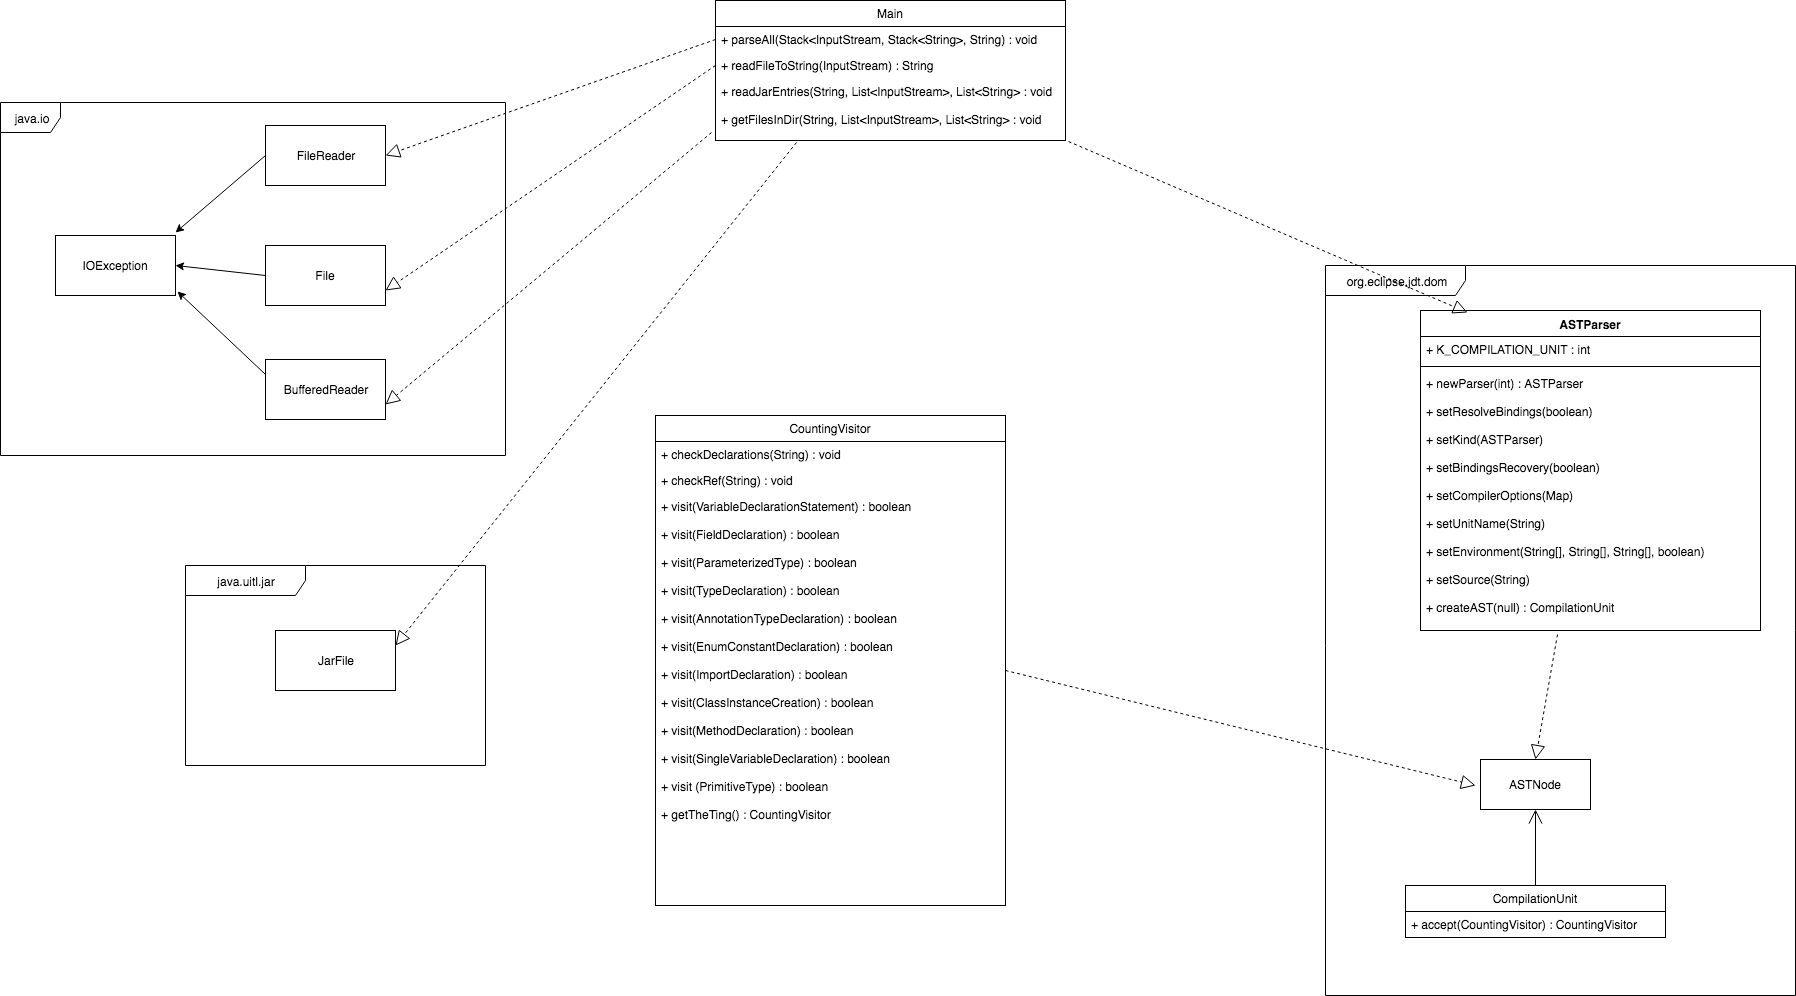

The diagram above was exported from draw.io. Its source (the exported page's mxGraphModel, read from the mxfile embedded in the PNG):
<mxGraphModel dx="3171" dy="747" grid="1" gridSize="10" guides="1" tooltips="1" connect="1" arrows="1" fold="1" page="1" pageScale="1" pageWidth="850" pageHeight="1400" background="#ffffff" math="0" shadow="0">
  <root>
    <mxCell id="0" />
    <mxCell id="1" parent="0" />
    <mxCell id="3" value="Main" style="swimlane;fontStyle=0;childLayout=stackLayout;horizontal=1;startSize=26;fillColor=none;horizontalStack=0;resizeParent=1;resizeParentMax=0;resizeLast=0;collapsible=1;marginBottom=0;swimlaneFillColor=#ffffff;" vertex="1" parent="1">
      <mxGeometry x="-150" y="55" width="350" height="140" as="geometry" />
    </mxCell>
    <mxCell id="4" value="+ parseAll(Stack&lt;InputStream, Stack&lt;String&gt;, String) : void" style="text;strokeColor=none;fillColor=none;align=left;verticalAlign=top;spacingLeft=4;spacingRight=4;overflow=hidden;rotatable=0;points=[[0,0.5],[1,0.5]];portConstraint=eastwest;" vertex="1" parent="3">
      <mxGeometry y="26" width="350" height="26" as="geometry" />
    </mxCell>
    <mxCell id="5" value="+ readFileToString(InputStream) : String" style="text;strokeColor=none;fillColor=none;align=left;verticalAlign=top;spacingLeft=4;spacingRight=4;overflow=hidden;rotatable=0;points=[[0,0.5],[1,0.5]];portConstraint=eastwest;" vertex="1" parent="3">
      <mxGeometry y="52" width="350" height="26" as="geometry" />
    </mxCell>
    <mxCell id="6" value="+ readJarEntries(String, List&lt;InputStream&gt;, List&lt;String&gt; : void&#10;&#10;+ getFilesInDir(String, List&lt;InputStream&gt;, List&lt;String&gt; : void" style="text;strokeColor=none;fillColor=none;align=left;verticalAlign=top;spacingLeft=4;spacingRight=4;overflow=hidden;rotatable=0;points=[[0,0.5],[1,0.5]];portConstraint=eastwest;" vertex="1" parent="3">
      <mxGeometry y="78" width="350" height="62" as="geometry" />
    </mxCell>
    <mxCell id="17" value="ASTParser" style="swimlane;fontStyle=1;align=center;verticalAlign=top;childLayout=stackLayout;horizontal=1;startSize=26;horizontalStack=0;resizeParent=1;resizeParentMax=0;resizeLast=0;collapsible=1;marginBottom=0;swimlaneFillColor=#ffffff;fillColor=#FFFFFF;gradientColor=#ffffff;" vertex="1" parent="1">
      <mxGeometry x="555" y="365" width="340" height="320" as="geometry" />
    </mxCell>
    <mxCell id="18" value="+ K_COMPILATION_UNIT : int" style="text;strokeColor=none;fillColor=none;align=left;verticalAlign=top;spacingLeft=4;spacingRight=4;overflow=hidden;rotatable=0;points=[[0,0.5],[1,0.5]];portConstraint=eastwest;" vertex="1" parent="17">
      <mxGeometry y="26" width="340" height="26" as="geometry" />
    </mxCell>
    <mxCell id="19" value="" style="line;strokeWidth=1;fillColor=none;align=left;verticalAlign=middle;spacingTop=-1;spacingLeft=3;spacingRight=3;rotatable=0;labelPosition=right;points=[];portConstraint=eastwest;" vertex="1" parent="17">
      <mxGeometry y="52" width="340" height="8" as="geometry" />
    </mxCell>
    <mxCell id="20" value="+ newParser(int) : ASTParser&#10;&#10;+ setResolveBindings(boolean)&#10;&#10;+ setKind(ASTParser)&#10;&#10;+ setBindingsRecovery(boolean)&#10;&#10;+ setCompilerOptions(Map)&#10;&#10;+ setUnitName(String)&#10;&#10;+ setEnvironment(String[], String[], String[], boolean)&#10;&#10;+ setSource(String)&#10;&#10;+ createAST(null) : CompilationUnit " style="text;strokeColor=none;fillColor=none;align=left;verticalAlign=top;spacingLeft=4;spacingRight=4;overflow=hidden;rotatable=0;points=[[0,0.5],[1,0.5]];portConstraint=eastwest;" vertex="1" parent="17">
      <mxGeometry y="60" width="340" height="260" as="geometry" />
    </mxCell>
    <mxCell id="27" value="CountingVisitor" style="swimlane;fontStyle=0;childLayout=stackLayout;horizontal=1;startSize=26;fillColor=none;horizontalStack=0;resizeParent=1;resizeParentMax=0;resizeLast=0;collapsible=1;marginBottom=0;swimlaneFillColor=#ffffff;" vertex="1" parent="1">
      <mxGeometry x="-210" y="470" width="350" height="490" as="geometry" />
    </mxCell>
    <mxCell id="28" value="+ checkDeclarations(String) : void" style="text;strokeColor=none;fillColor=none;align=left;verticalAlign=top;spacingLeft=4;spacingRight=4;overflow=hidden;rotatable=0;points=[[0,0.5],[1,0.5]];portConstraint=eastwest;" vertex="1" parent="27">
      <mxGeometry y="26" width="350" height="26" as="geometry" />
    </mxCell>
    <mxCell id="29" value="+ checkRef(String) : void" style="text;strokeColor=none;fillColor=none;align=left;verticalAlign=top;spacingLeft=4;spacingRight=4;overflow=hidden;rotatable=0;points=[[0,0.5],[1,0.5]];portConstraint=eastwest;" vertex="1" parent="27">
      <mxGeometry y="52" width="350" height="26" as="geometry" />
    </mxCell>
    <mxCell id="30" value="+ visit(VariableDeclarationStatement) : boolean&#10;&#10;+ visit(FieldDeclaration) : boolean&#10;&#10;+ visit(ParameterizedType) : boolean&#10;&#10;+ visit(TypeDeclaration) : boolean&#10;&#10;+ visit(AnnotationTypeDeclaration) : boolean&#10;&#10;+ visit(EnumConstantDeclaration) : boolean &#10;&#10;+ visit(ImportDeclaration) : boolean &#10;&#10;+ visit(ClassInstanceCreation) : boolean&#10;&#10;+ visit(MethodDeclaration) : boolean&#10;&#10;+ visit(SingleVariableDeclaration) : boolean&#10;&#10;+ visit (PrimitiveType) : boolean&#10;&#10;+ getTheTing() : CountingVisitor&#10;" style="text;strokeColor=none;fillColor=none;align=left;verticalAlign=top;spacingLeft=4;spacingRight=4;overflow=hidden;rotatable=0;points=[[0,0.5],[1,0.5]];portConstraint=eastwest;" vertex="1" parent="27">
      <mxGeometry y="78" width="350" height="412" as="geometry" />
    </mxCell>
    <mxCell id="43" value="" style="endArrow=block;dashed=1;endFill=0;endSize=12;html=1;exitX=1;exitY=0.43;exitPerimeter=0;" edge="1" parent="27" source="30">
      <mxGeometry width="160" relative="1" as="geometry">
        <mxPoint x="150" y="-255" as="sourcePoint" />
        <mxPoint x="820" y="370" as="targetPoint" />
      </mxGeometry>
    </mxCell>
    <mxCell id="32" value="CompilationUnit" style="swimlane;fontStyle=0;childLayout=stackLayout;horizontal=1;startSize=26;fillColor=none;horizontalStack=0;resizeParent=1;resizeParentMax=0;resizeLast=0;collapsible=1;marginBottom=0;swimlaneFillColor=#ffffff;" vertex="1" parent="1">
      <mxGeometry x="540" y="940" width="260" height="52" as="geometry" />
    </mxCell>
    <mxCell id="33" value="+ accept(CountingVisitor) : CountingVisitor " style="text;strokeColor=none;fillColor=none;align=left;verticalAlign=top;spacingLeft=4;spacingRight=4;overflow=hidden;rotatable=0;points=[[0,0.5],[1,0.5]];portConstraint=eastwest;" vertex="1" parent="32">
      <mxGeometry y="26" width="260" height="26" as="geometry" />
    </mxCell>
    <mxCell id="41" value="ASTNode" style="html=1;fillColor=#FFFFFF;gradientColor=#ffffff;" vertex="1" parent="1">
      <mxGeometry x="615" y="814" width="110" height="50" as="geometry" />
    </mxCell>
    <mxCell id="44" value="FileReader" style="rounded=0;whiteSpace=wrap;html=1;fillColor=#FFFFFF;gradientColor=#ffffff;" vertex="1" parent="1">
      <mxGeometry x="-600" y="180" width="120" height="60" as="geometry" />
    </mxCell>
    <mxCell id="45" value="BufferedReader" style="rounded=0;whiteSpace=wrap;html=1;fillColor=#FFFFFF;gradientColor=#ffffff;" vertex="1" parent="1">
      <mxGeometry x="-600" y="414" width="120" height="60" as="geometry" />
    </mxCell>
    <mxCell id="46" value="File" style="rounded=0;whiteSpace=wrap;html=1;fillColor=#FFFFFF;gradientColor=#ffffff;" vertex="1" parent="1">
      <mxGeometry x="-600" y="300" width="120" height="60" as="geometry" />
    </mxCell>
    <mxCell id="47" value="IOException" style="rounded=0;whiteSpace=wrap;html=1;fillColor=#FFFFFF;gradientColor=#ffffff;" vertex="1" parent="1">
      <mxGeometry x="-810" y="290" width="120" height="60" as="geometry" />
    </mxCell>
    <mxCell id="51" value="" style="endArrow=block;dashed=1;endFill=0;endSize=12;html=1;exitX=0;exitY=0.5;entryX=1;entryY=0.5;" edge="1" parent="1" source="4" target="44">
      <mxGeometry width="160" relative="1" as="geometry">
        <mxPoint x="160" y="310" as="sourcePoint" />
        <mxPoint x="320" y="310" as="targetPoint" />
      </mxGeometry>
    </mxCell>
    <mxCell id="52" value="" style="endArrow=block;dashed=1;endFill=0;endSize=12;html=1;exitX=0;exitY=0.5;entryX=1;entryY=0.75;" edge="1" parent="1" source="5" target="46">
      <mxGeometry width="160" relative="1" as="geometry">
        <mxPoint x="-140.07142857142844" y="132.78571428571433" as="sourcePoint" />
        <mxPoint x="-470.07142857142844" y="248.5000000000001" as="targetPoint" />
      </mxGeometry>
    </mxCell>
    <mxCell id="53" value="" style="endArrow=block;dashed=1;endFill=0;endSize=12;html=1;exitX=-0.011;exitY=0.873;entryX=1;entryY=0.75;exitPerimeter=0;" edge="1" parent="1" source="6" target="45">
      <mxGeometry width="160" relative="1" as="geometry">
        <mxPoint x="-129.57142857142844" y="114.28571428571433" as="sourcePoint" />
        <mxPoint x="-459.57142857142844" y="230.0000000000001" as="targetPoint" />
      </mxGeometry>
    </mxCell>
    <mxCell id="57" value="" style="endArrow=classic;html=1;exitX=0;exitY=0.5;entryX=1.004;entryY=-0.048;entryPerimeter=0;" edge="1" parent="1" source="44" target="47">
      <mxGeometry width="50" height="50" relative="1" as="geometry">
        <mxPoint x="-760" y="220" as="sourcePoint" />
        <mxPoint x="-710" y="170" as="targetPoint" />
      </mxGeometry>
    </mxCell>
    <mxCell id="58" value="" style="endArrow=classic;html=1;exitX=0;exitY=0.5;entryX=1;entryY=0.5;" edge="1" parent="1" source="46" target="47">
      <mxGeometry width="50" height="50" relative="1" as="geometry">
        <mxPoint x="-589.5714285714284" y="220.0000000000001" as="sourcePoint" />
        <mxPoint x="-679.5714285714284" y="297.1428571428571" as="targetPoint" />
      </mxGeometry>
    </mxCell>
    <mxCell id="59" value="" style="endArrow=classic;html=1;exitX=0;exitY=0.25;entryX=1.015;entryY=0.929;entryPerimeter=0;" edge="1" parent="1" source="45" target="47">
      <mxGeometry width="50" height="50" relative="1" as="geometry">
        <mxPoint x="-589.5714285714284" y="340" as="sourcePoint" />
        <mxPoint x="-679.5714285714284" y="330" as="targetPoint" />
      </mxGeometry>
    </mxCell>
    <mxCell id="60" value="java.io" style="shape=umlFrame;whiteSpace=wrap;html=1;fillColor=#FFFFFF;gradientColor=#ffffff;" vertex="1" parent="1">
      <mxGeometry x="-865" y="157" width="505" height="353" as="geometry" />
    </mxCell>
    <mxCell id="61" value="org.eclipse.jdt.dom" style="shape=umlFrame;whiteSpace=wrap;html=1;fillColor=#FFFFFF;gradientColor=#ffffff;width=140;height=30;" vertex="1" parent="1">
      <mxGeometry x="460" y="320" width="470" height="730" as="geometry" />
    </mxCell>
    <mxCell id="62" value="" style="endArrow=block;dashed=1;endFill=0;endSize=12;html=1;exitX=1.009;exitY=1.012;exitPerimeter=0;entryX=0.138;entryY=0.007;entryPerimeter=0;" edge="1" parent="1" source="6" target="17">
      <mxGeometry width="160" relative="1" as="geometry">
        <mxPoint x="39" y="211.42857142857144" as="sourcePoint" />
        <mxPoint x="170.42857142857156" y="560" as="targetPoint" />
      </mxGeometry>
    </mxCell>
    <mxCell id="63" value="" style="endArrow=block;dashed=1;endFill=0;endSize=12;html=1;exitX=0.403;exitY=1.014;exitPerimeter=0;entryX=0.5;entryY=0;" edge="1" parent="1" source="20" target="41">
      <mxGeometry width="160" relative="1" as="geometry">
        <mxPoint x="39" y="211.42857142857144" as="sourcePoint" />
        <mxPoint x="170.42857142857156" y="560" as="targetPoint" />
      </mxGeometry>
    </mxCell>
    <mxCell id="66" value="" style="endArrow=open;endFill=1;endSize=12;html=1;exitX=0.5;exitY=0;entryX=0.5;entryY=1;" edge="1" parent="1" source="32" target="41">
      <mxGeometry width="160" relative="1" as="geometry">
        <mxPoint x="470" y="850" as="sourcePoint" />
        <mxPoint x="630" y="850" as="targetPoint" />
      </mxGeometry>
    </mxCell>
    <mxCell id="67" value="JarFile" style="rounded=0;whiteSpace=wrap;html=1;fillColor=#FFFFFF;gradientColor=#ffffff;" vertex="1" parent="1">
      <mxGeometry x="-590" y="685" width="120" height="60" as="geometry" />
    </mxCell>
    <mxCell id="68" value="java.uitl.jar" style="shape=umlFrame;whiteSpace=wrap;html=1;fillColor=#FFFFFF;gradientColor=#ffffff;width=120;height=30;" vertex="1" parent="1">
      <mxGeometry x="-680" y="620" width="300" height="200" as="geometry" />
    </mxCell>
    <mxCell id="69" value="" style="endArrow=block;dashed=1;endFill=0;endSize=12;html=1;entryX=1;entryY=0.25;exitX=0.23;exitY=1.035;exitPerimeter=0;" edge="1" parent="1" source="6" target="67">
      <mxGeometry width="160" relative="1" as="geometry">
        <mxPoint x="-80" y="210" as="sourcePoint" />
        <mxPoint x="-469.57142857142844" y="468.57142857142867" as="targetPoint" />
      </mxGeometry>
    </mxCell>
  </root>
</mxGraphModel>